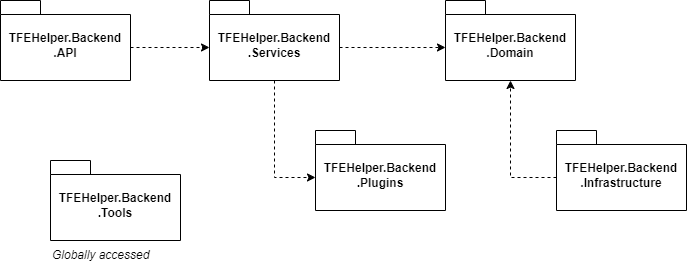

The diagram above was exported from draw.io. Its source (the exported page's mxGraphModel, read from the mxfile embedded in the PNG):
<mxGraphModel dx="1434" dy="844" grid="1" gridSize="10" guides="1" tooltips="1" connect="1" arrows="1" fold="1" page="1" pageScale="1" pageWidth="827" pageHeight="1169" math="0" shadow="0">
  <root>
    <mxCell id="0" />
    <mxCell id="1" parent="0" />
    <mxCell id="842MM4SWHl6n4FqHLNir-1" value="TFEHelper.Backend&lt;div&gt;.API&lt;/div&gt;" style="shape=folder;fontStyle=1;spacingTop=10;tabWidth=40;tabHeight=14;tabPosition=left;html=1;whiteSpace=wrap;" vertex="1" parent="1">
      <mxGeometry x="20" y="20" width="130" height="80" as="geometry" />
    </mxCell>
    <mxCell id="842MM4SWHl6n4FqHLNir-2" value="TFEHelper.Backend&lt;div&gt;.Services&lt;/div&gt;" style="shape=folder;fontStyle=1;spacingTop=10;tabWidth=40;tabHeight=14;tabPosition=left;html=1;whiteSpace=wrap;" vertex="1" parent="1">
      <mxGeometry x="229" y="20" width="130" height="80" as="geometry" />
    </mxCell>
    <mxCell id="842MM4SWHl6n4FqHLNir-3" value="TFEHelper.Backend&lt;div&gt;.Infrastructure&lt;/div&gt;" style="shape=folder;fontStyle=1;spacingTop=10;tabWidth=40;tabHeight=14;tabPosition=left;html=1;whiteSpace=wrap;" vertex="1" parent="1">
      <mxGeometry x="576" y="150" width="130" height="80" as="geometry" />
    </mxCell>
    <mxCell id="842MM4SWHl6n4FqHLNir-4" value="TFEHelper.Backend&lt;div&gt;.Plugins&lt;/div&gt;" style="shape=folder;fontStyle=1;spacingTop=10;tabWidth=40;tabHeight=14;tabPosition=left;html=1;whiteSpace=wrap;" vertex="1" parent="1">
      <mxGeometry x="335" y="150" width="130" height="80" as="geometry" />
    </mxCell>
    <mxCell id="842MM4SWHl6n4FqHLNir-5" value="TFEHelper.Backend&lt;div&gt;.Domain&lt;/div&gt;" style="shape=folder;fontStyle=1;spacingTop=10;tabWidth=40;tabHeight=14;tabPosition=left;html=1;whiteSpace=wrap;" vertex="1" parent="1">
      <mxGeometry x="465" y="20" width="130" height="80" as="geometry" />
    </mxCell>
    <mxCell id="842MM4SWHl6n4FqHLNir-6" value="TFEHelper.Backend&lt;div&gt;.Tools&lt;/div&gt;" style="shape=folder;fontStyle=1;spacingTop=10;tabWidth=40;tabHeight=14;tabPosition=left;html=1;whiteSpace=wrap;" vertex="1" parent="1">
      <mxGeometry x="70" y="180" width="130" height="80" as="geometry" />
    </mxCell>
    <mxCell id="842MM4SWHl6n4FqHLNir-7" style="edgeStyle=orthogonalEdgeStyle;rounded=0;orthogonalLoop=1;jettySize=auto;html=1;exitX=0;exitY=0;exitDx=130;exitDy=47;exitPerimeter=0;entryX=0;entryY=0;entryDx=0;entryDy=47;entryPerimeter=0;dashed=1;" edge="1" parent="1" source="842MM4SWHl6n4FqHLNir-1" target="842MM4SWHl6n4FqHLNir-2">
      <mxGeometry relative="1" as="geometry" />
    </mxCell>
    <mxCell id="842MM4SWHl6n4FqHLNir-8" style="edgeStyle=orthogonalEdgeStyle;rounded=0;orthogonalLoop=1;jettySize=auto;html=1;exitX=0;exitY=0;exitDx=130;exitDy=47;exitPerimeter=0;entryX=0;entryY=0;entryDx=0;entryDy=47;entryPerimeter=0;dashed=1;" edge="1" parent="1" source="842MM4SWHl6n4FqHLNir-2" target="842MM4SWHl6n4FqHLNir-5">
      <mxGeometry relative="1" as="geometry" />
    </mxCell>
    <mxCell id="842MM4SWHl6n4FqHLNir-9" style="edgeStyle=orthogonalEdgeStyle;rounded=0;orthogonalLoop=1;jettySize=auto;html=1;exitX=0;exitY=0;exitDx=0;exitDy=47;exitPerimeter=0;entryX=0.5;entryY=1;entryDx=0;entryDy=0;entryPerimeter=0;dashed=1;" edge="1" parent="1" source="842MM4SWHl6n4FqHLNir-3" target="842MM4SWHl6n4FqHLNir-5">
      <mxGeometry relative="1" as="geometry" />
    </mxCell>
    <mxCell id="842MM4SWHl6n4FqHLNir-10" style="edgeStyle=orthogonalEdgeStyle;rounded=0;orthogonalLoop=1;jettySize=auto;html=1;exitX=0.5;exitY=1;exitDx=0;exitDy=0;exitPerimeter=0;entryX=0;entryY=0;entryDx=0;entryDy=47;entryPerimeter=0;dashed=1;" edge="1" parent="1" source="842MM4SWHl6n4FqHLNir-2" target="842MM4SWHl6n4FqHLNir-4">
      <mxGeometry relative="1" as="geometry" />
    </mxCell>
    <mxCell id="842MM4SWHl6n4FqHLNir-11" value="&lt;i&gt;Globally accessed&lt;/i&gt;" style="text;html=1;align=left;verticalAlign=middle;whiteSpace=wrap;rounded=0;" vertex="1" parent="1">
      <mxGeometry x="70" y="260" width="100" height="30" as="geometry" />
    </mxCell>
  </root>
</mxGraphModel>